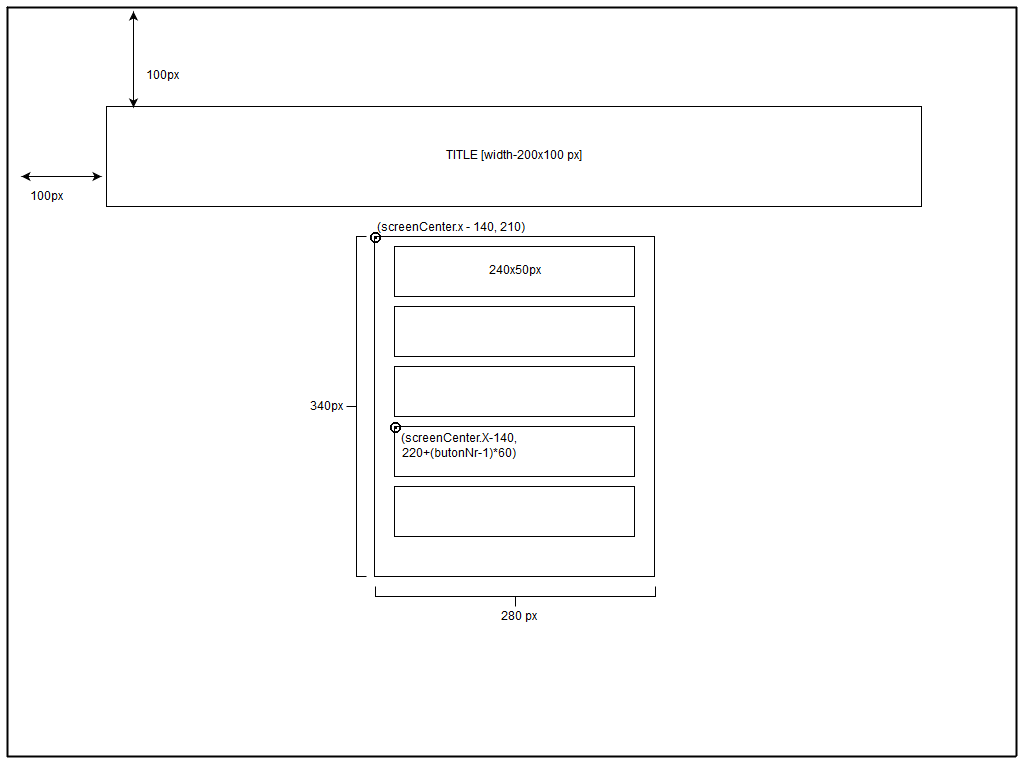

The diagram above was exported from draw.io. Its source (the exported page's mxGraphModel, read from the mxfile embedded in the PNG):
<mxGraphModel dx="1430" dy="766" grid="1" gridSize="10" guides="1" tooltips="1" connect="1" arrows="1" fold="1" page="1" pageScale="1" pageWidth="1024" pageHeight="768" background="#ffffff" math="0" shadow="0">
  <root>
    <mxCell id="0" />
    <mxCell id="1" parent="0" />
    <mxCell id="5df0322e756b31f-1" value="" style="line;strokeWidth=2;direction=south;html=1;rounded=0;shadow=0;glass=0;comic=0;" vertex="1" parent="1">
      <mxGeometry x="1" y="10" width="10" height="750" as="geometry" />
    </mxCell>
    <mxCell id="5df0322e756b31f-2" value="" style="line;strokeWidth=2;direction=south;html=1;rounded=0;shadow=0;glass=0;comic=0;" vertex="1" parent="1">
      <mxGeometry x="1010" y="10" width="10" height="750" as="geometry" />
    </mxCell>
    <mxCell id="5df0322e756b31f-3" value="" style="line;strokeWidth=2;html=1;rounded=0;shadow=0;glass=0;comic=0;" vertex="1" parent="1">
      <mxGeometry x="5" y="6" width="1010" height="10" as="geometry" />
    </mxCell>
    <mxCell id="5df0322e756b31f-4" value="" style="line;strokeWidth=2;html=1;rounded=0;shadow=0;glass=0;comic=0;" vertex="1" parent="1">
      <mxGeometry x="5" y="755" width="1010" height="10" as="geometry" />
    </mxCell>
    <mxCell id="5df0322e756b31f-5" value="TITLE [width-200x100 px]&lt;br&gt;" style="whiteSpace=wrap;html=1;rounded=0;shadow=0;glass=0;comic=0;" vertex="1" parent="1">
      <mxGeometry x="105" y="110" width="815" height="100" as="geometry" />
    </mxCell>
    <mxCell id="5df0322e756b31f-6" value="" style="whiteSpace=wrap;html=1;rounded=0;shadow=0;glass=0;comic=0;" vertex="1" parent="1">
      <mxGeometry x="373" y="240" width="280" height="340" as="geometry" />
    </mxCell>
    <mxCell id="5df0322e756b31f-7" value="240x50px" style="whiteSpace=wrap;html=1;rounded=0;shadow=0;glass=0;comic=0;" vertex="1" parent="1">
      <mxGeometry x="393" y="250" width="240" height="50" as="geometry" />
    </mxCell>
    <mxCell id="5df0322e756b31f-8" value="" style="whiteSpace=wrap;html=1;rounded=0;shadow=0;glass=0;comic=0;" vertex="1" parent="1">
      <mxGeometry x="393" y="310" width="240" height="50" as="geometry" />
    </mxCell>
    <mxCell id="5df0322e756b31f-9" value="" style="whiteSpace=wrap;html=1;rounded=0;shadow=0;glass=0;comic=0;" vertex="1" parent="1">
      <mxGeometry x="393" y="370" width="240" height="50" as="geometry" />
    </mxCell>
    <mxCell id="5df0322e756b31f-10" value="" style="whiteSpace=wrap;html=1;rounded=0;shadow=0;glass=0;comic=0;" vertex="1" parent="1">
      <mxGeometry x="393" y="430" width="240" height="50" as="geometry" />
    </mxCell>
    <mxCell id="5df0322e756b31f-11" value="" style="whiteSpace=wrap;html=1;rounded=0;shadow=0;glass=0;comic=0;" vertex="1" parent="1">
      <mxGeometry x="393" y="490" width="240" height="50" as="geometry" />
    </mxCell>
    <mxCell id="5df0322e756b31f-12" value="" style="endArrow=classic;startArrow=classic;html=1;strokeColor=#000000;exitX=0.082;exitY=0.01;exitPerimeter=0;entryX=0.165;entryY=0.9;entryPerimeter=0;" edge="1" parent="1">
      <mxGeometry width="50" height="50" relative="1" as="geometry">
        <mxPoint x="132" y="111" as="sourcePoint" />
        <mxPoint x="132" y="15" as="targetPoint" />
      </mxGeometry>
    </mxCell>
    <mxCell id="5df0322e756b31f-13" value="" style="endArrow=classic;startArrow=classic;html=1;strokeColor=#000000;" edge="1" parent="1">
      <mxGeometry width="50" height="50" relative="1" as="geometry">
        <mxPoint x="20" y="180" as="sourcePoint" />
        <mxPoint x="100" y="180" as="targetPoint" />
      </mxGeometry>
    </mxCell>
    <mxCell id="5df0322e756b31f-14" value="100px" style="text;html=1;resizable=0;points=[];autosize=1;align=left;verticalAlign=top;spacingTop=-4;" vertex="1" parent="1">
      <mxGeometry x="143" y="71" width="50" height="20" as="geometry" />
    </mxCell>
    <mxCell id="5df0322e756b31f-15" value="100px" style="text;html=1;resizable=0;points=[];autosize=1;align=left;verticalAlign=top;spacingTop=-4;" vertex="1" parent="1">
      <mxGeometry x="27" y="192" width="50" height="20" as="geometry" />
    </mxCell>
    <mxCell id="5df0322e756b31f-20" value="" style="shape=curlyBracket;whiteSpace=wrap;html=1;rounded=0;shadow=0;glass=0;comic=0;" vertex="1" parent="1">
      <mxGeometry x="345" y="240" width="20" height="340" as="geometry" />
    </mxCell>
    <mxCell id="5df0322e756b31f-21" value="340px" style="text;html=1;resizable=0;points=[];autosize=1;align=left;verticalAlign=top;spacingTop=-4;" vertex="1" parent="1">
      <mxGeometry x="307" y="402" width="50" height="20" as="geometry" />
    </mxCell>
    <mxCell id="5df0322e756b31f-22" value="" style="shape=curlyBracket;whiteSpace=wrap;html=1;rounded=0;shadow=0;glass=0;comic=0;rotation=-90;" vertex="1" parent="1">
      <mxGeometry x="504" y="460" width="20" height="280" as="geometry" />
    </mxCell>
    <mxCell id="5df0322e756b31f-23" value="280 px&lt;br&gt;" style="text;html=1;resizable=0;points=[];autosize=1;align=left;verticalAlign=top;spacingTop=-4;" vertex="1" parent="1">
      <mxGeometry x="498" y="612" width="50" height="20" as="geometry" />
    </mxCell>
    <mxCell id="5df0322e756b31f-24" value="" style="shape=image;html=1;verticalAlign=top;verticalLabelPosition=bottom;labelBackgroundColor=#ffffff;imageAspect=0;aspect=fixed;image=https://cdn2.iconfinder.com/data/icons/font-awesome/1792/dot-circle-o-128.png;rounded=0;shadow=0;glass=0;comic=0;" vertex="1" parent="1">
      <mxGeometry x="367" y="234" width="13" height="13" as="geometry" />
    </mxCell>
    <mxCell id="5df0322e756b31f-27" value="(screenCenter.x - 140, 210)&lt;br&gt;" style="text;html=1;resizable=0;points=[];autosize=1;align=left;verticalAlign=top;spacingTop=-4;" vertex="1" parent="1">
      <mxGeometry x="374" y="223" width="160" height="20" as="geometry" />
    </mxCell>
    <mxCell id="5df0322e756b31f-28" value="" style="shape=image;html=1;verticalAlign=top;verticalLabelPosition=bottom;labelBackgroundColor=#ffffff;imageAspect=0;aspect=fixed;image=https://cdn2.iconfinder.com/data/icons/font-awesome/1792/dot-circle-o-128.png;rounded=0;shadow=0;glass=0;comic=0;" vertex="1" parent="1">
      <mxGeometry x="387" y="424" width="13" height="13" as="geometry" />
    </mxCell>
    <mxCell id="5df0322e756b31f-29" value="(screenCenter.X-140, &lt;br&gt;220+(butonNr-1)*60)&lt;br&gt;" style="text;html=1;strokeColor=none;fillColor=none;align=center;verticalAlign=middle;whiteSpace=wrap;rounded=0;shadow=0;glass=0;comic=0;" vertex="1" parent="1">
      <mxGeometry x="353" y="438" width="210" height="25" as="geometry" />
    </mxCell>
  </root>
</mxGraphModel>